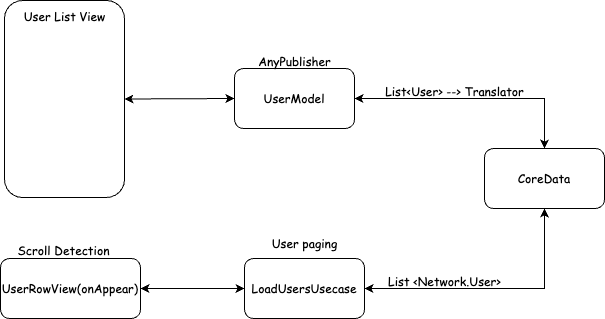

The diagram above was exported from draw.io. Its source (the exported page's mxGraphModel, read from the mxfile embedded in the PNG):
<mxGraphModel dx="1026" dy="565" grid="1" gridSize="10" guides="1" tooltips="1" connect="1" arrows="1" fold="1" page="1" pageScale="1" pageWidth="850" pageHeight="1100" math="0" shadow="0">
  <root>
    <mxCell id="0" />
    <mxCell id="1" parent="0" />
    <mxCell id="YFEnQVCw41RHjASPrW7q-1" value="" style="rounded=1;whiteSpace=wrap;html=1;" vertex="1" parent="1">
      <mxGeometry x="120" y="92" width="120" height="197" as="geometry" />
    </mxCell>
    <mxCell id="YFEnQVCw41RHjASPrW7q-2" value="&lt;font face=&quot;Comic Sans MS&quot;&gt;User List View&lt;/font&gt;" style="text;html=1;align=center;verticalAlign=middle;resizable=0;points=[];autosize=1;strokeColor=none;fillColor=none;" vertex="1" parent="1">
      <mxGeometry x="125" y="93" width="110" height="30" as="geometry" />
    </mxCell>
    <mxCell id="YFEnQVCw41RHjASPrW7q-3" value="&lt;font face=&quot;Comic Sans MS&quot;&gt;UserRowView(onAppear)&lt;/font&gt;" style="rounded=1;whiteSpace=wrap;html=1;" vertex="1" parent="1">
      <mxGeometry x="116" y="350" width="140" height="60" as="geometry" />
    </mxCell>
    <mxCell id="YFEnQVCw41RHjASPrW7q-4" value="&lt;font face=&quot;Comic Sans MS&quot;&gt;Scroll Detection&lt;/font&gt;" style="text;html=1;align=center;verticalAlign=middle;resizable=0;points=[];autosize=1;strokeColor=none;fillColor=none;" vertex="1" parent="1">
      <mxGeometry x="119" y="327" width="120" height="30" as="geometry" />
    </mxCell>
    <mxCell id="YFEnQVCw41RHjASPrW7q-5" value="&lt;font face=&quot;Comic Sans MS&quot;&gt;UserModel&lt;/font&gt;" style="rounded=1;whiteSpace=wrap;html=1;" vertex="1" parent="1">
      <mxGeometry x="350" y="160" width="120" height="60" as="geometry" />
    </mxCell>
    <mxCell id="YFEnQVCw41RHjASPrW7q-6" value="&lt;font face=&quot;Comic Sans MS&quot;&gt;AnyPublisher&lt;/font&gt;" style="text;html=1;align=center;verticalAlign=middle;resizable=0;points=[];autosize=1;strokeColor=none;fillColor=none;" vertex="1" parent="1">
      <mxGeometry x="360" y="138" width="100" height="30" as="geometry" />
    </mxCell>
    <mxCell id="YFEnQVCw41RHjASPrW7q-7" value="&lt;font face=&quot;Comic Sans MS&quot;&gt;LoadUsersUsecase&lt;/font&gt;" style="rounded=1;whiteSpace=wrap;html=1;" vertex="1" parent="1">
      <mxGeometry x="360" y="350" width="120" height="60" as="geometry" />
    </mxCell>
    <mxCell id="YFEnQVCw41RHjASPrW7q-8" value="&lt;font face=&quot;Comic Sans MS&quot;&gt;User paging&lt;/font&gt;" style="text;html=1;align=center;verticalAlign=middle;resizable=0;points=[];autosize=1;strokeColor=none;fillColor=none;" vertex="1" parent="1">
      <mxGeometry x="375" y="320" width="90" height="30" as="geometry" />
    </mxCell>
    <mxCell id="YFEnQVCw41RHjASPrW7q-9" value="&lt;font face=&quot;Comic Sans MS&quot;&gt;CoreData&lt;/font&gt;" style="rounded=1;whiteSpace=wrap;html=1;" vertex="1" parent="1">
      <mxGeometry x="600" y="240" width="120" height="60" as="geometry" />
    </mxCell>
    <mxCell id="YFEnQVCw41RHjASPrW7q-10" value="" style="endArrow=classic;startArrow=classic;html=1;rounded=0;exitX=1;exitY=0.5;exitDx=0;exitDy=0;entryX=0.5;entryY=1;entryDx=0;entryDy=0;" edge="1" parent="1" source="YFEnQVCw41RHjASPrW7q-7" target="YFEnQVCw41RHjASPrW7q-9">
      <mxGeometry width="50" height="50" relative="1" as="geometry">
        <mxPoint x="490" y="390" as="sourcePoint" />
        <mxPoint x="540" y="340" as="targetPoint" />
        <Array as="points">
          <mxPoint x="660" y="380" />
        </Array>
      </mxGeometry>
    </mxCell>
    <mxCell id="YFEnQVCw41RHjASPrW7q-11" value="&lt;font face=&quot;Comic Sans MS&quot;&gt;List &amp;lt;Network.User&amp;gt;&lt;/font&gt;" style="text;html=1;align=center;verticalAlign=middle;resizable=0;points=[];autosize=1;strokeColor=none;fillColor=none;" vertex="1" parent="1">
      <mxGeometry x="490" y="358" width="140" height="30" as="geometry" />
    </mxCell>
    <mxCell id="YFEnQVCw41RHjASPrW7q-13" value="" style="endArrow=classic;startArrow=classic;html=1;rounded=0;exitX=1;exitY=0.5;exitDx=0;exitDy=0;entryX=0.5;entryY=0;entryDx=0;entryDy=0;" edge="1" parent="1" source="YFEnQVCw41RHjASPrW7q-5" target="YFEnQVCw41RHjASPrW7q-9">
      <mxGeometry width="50" height="50" relative="1" as="geometry">
        <mxPoint x="560" y="190" as="sourcePoint" />
        <mxPoint x="610" y="140" as="targetPoint" />
        <Array as="points">
          <mxPoint x="660" y="190" />
        </Array>
      </mxGeometry>
    </mxCell>
    <mxCell id="YFEnQVCw41RHjASPrW7q-14" value="&lt;font face=&quot;Comic Sans MS&quot;&gt;List&amp;lt;User&amp;gt; --&amp;gt; Translator&lt;/font&gt;" style="text;html=1;align=center;verticalAlign=middle;resizable=0;points=[];autosize=1;strokeColor=none;fillColor=none;" vertex="1" parent="1">
      <mxGeometry x="490" y="168" width="160" height="30" as="geometry" />
    </mxCell>
    <mxCell id="YFEnQVCw41RHjASPrW7q-15" value="" style="endArrow=classic;startArrow=classic;html=1;rounded=0;exitX=1;exitY=0.5;exitDx=0;exitDy=0;entryX=0;entryY=0.5;entryDx=0;entryDy=0;" edge="1" parent="1" source="YFEnQVCw41RHjASPrW7q-3" target="YFEnQVCw41RHjASPrW7q-7">
      <mxGeometry width="50" height="50" relative="1" as="geometry">
        <mxPoint x="260" y="390" as="sourcePoint" />
        <mxPoint x="310" y="340" as="targetPoint" />
      </mxGeometry>
    </mxCell>
    <mxCell id="YFEnQVCw41RHjASPrW7q-16" value="" style="endArrow=classic;startArrow=classic;html=1;rounded=0;exitX=1;exitY=0.5;exitDx=0;exitDy=0;entryX=0;entryY=0.5;entryDx=0;entryDy=0;" edge="1" parent="1" source="YFEnQVCw41RHjASPrW7q-1" target="YFEnQVCw41RHjASPrW7q-5">
      <mxGeometry width="50" height="50" relative="1" as="geometry">
        <mxPoint x="266" y="390" as="sourcePoint" />
        <mxPoint x="370" y="390" as="targetPoint" />
      </mxGeometry>
    </mxCell>
  </root>
</mxGraphModel>